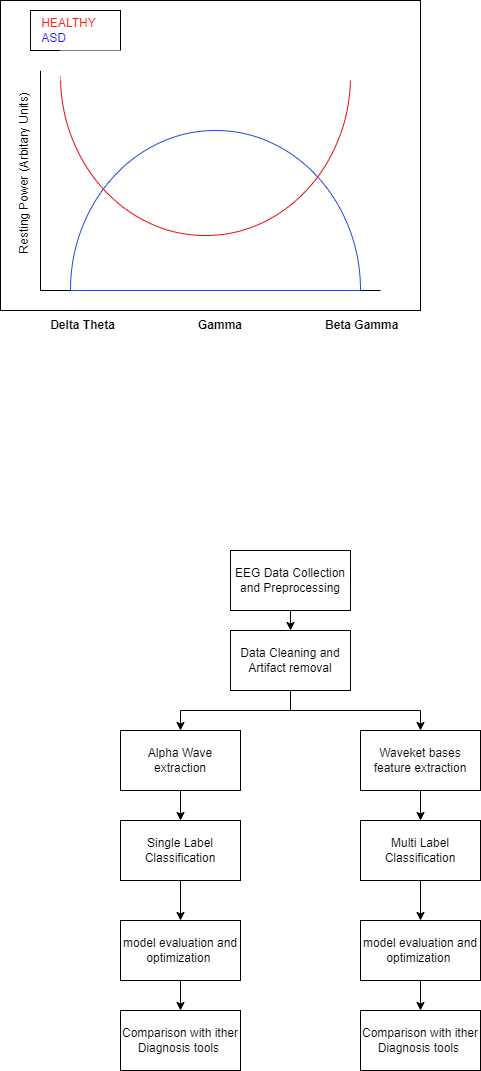

The diagram above was exported from draw.io. Its source (the exported page's mxGraphModel, read from the mxfile embedded in the PNG):
<mxGraphModel dx="1418" dy="828" grid="1" gridSize="10" guides="1" tooltips="1" connect="1" arrows="1" fold="1" page="1" pageScale="1" pageWidth="850" pageHeight="1100" math="0" shadow="0">
  <root>
    <mxCell id="0" />
    <mxCell id="1" parent="0" />
    <mxCell id="A4uMhxM6IiKRb7yxJ9Ld-2" value="" style="rounded=0;whiteSpace=wrap;html=1;movable=1;resizable=1;rotatable=1;deletable=1;editable=1;connectable=1;" parent="1" vertex="1">
      <mxGeometry x="160" y="160" width="420" height="310" as="geometry" />
    </mxCell>
    <mxCell id="A4uMhxM6IiKRb7yxJ9Ld-3" value="" style="endArrow=none;html=1;rounded=0;" parent="1" edge="1">
      <mxGeometry width="50" height="50" relative="1" as="geometry">
        <mxPoint x="200" y="450" as="sourcePoint" />
        <mxPoint x="200" y="230" as="targetPoint" />
      </mxGeometry>
    </mxCell>
    <mxCell id="A4uMhxM6IiKRb7yxJ9Ld-4" value="" style="endArrow=none;html=1;rounded=0;" parent="1" edge="1">
      <mxGeometry x="0.0909" y="-100" width="50" height="50" relative="1" as="geometry">
        <mxPoint x="200" y="450" as="sourcePoint" />
        <mxPoint x="540" y="450" as="targetPoint" />
        <mxPoint as="offset" />
      </mxGeometry>
    </mxCell>
    <mxCell id="A4uMhxM6IiKRb7yxJ9Ld-9" value="" style="verticalLabelPosition=bottom;verticalAlign=top;html=1;shape=mxgraph.basic.half_circle;fillColor=none;rotation=-180;strokeColor=#2545e4;" parent="1" vertex="1">
      <mxGeometry x="230" y="290" width="290" height="160" as="geometry" />
    </mxCell>
    <mxCell id="A4uMhxM6IiKRb7yxJ9Ld-10" value="" style="verticalLabelPosition=bottom;verticalAlign=top;html=1;shape=mxgraph.basic.half_circle;rotation=0;fillColor=none;strokeColor=#ed0c0c;" parent="1" vertex="1">
      <mxGeometry x="220" y="235" width="290" height="160" as="geometry" />
    </mxCell>
    <mxCell id="A4uMhxM6IiKRb7yxJ9Ld-12" value="" style="rounded=0;whiteSpace=wrap;html=1;fillColor=none;" parent="1" vertex="1">
      <mxGeometry x="190" y="170" width="90" height="40" as="geometry" />
    </mxCell>
    <mxCell id="A4uMhxM6IiKRb7yxJ9Ld-13" value="&lt;div style=&quot;text-align: left;&quot;&gt;&lt;span style=&quot;background-color: initial;&quot;&gt;&lt;font color=&quot;#ff1a12&quot;&gt;HEALTHY&amp;nbsp;&lt;/font&gt;&lt;/span&gt;&lt;/div&gt;&lt;div style=&quot;text-align: left;&quot;&gt;&lt;span style=&quot;background-color: initial;&quot;&gt;&lt;font color=&quot;#1f17ff&quot;&gt;ASD&lt;/font&gt;&lt;/span&gt;&lt;/div&gt;" style="text;html=1;strokeColor=none;fillColor=none;align=center;verticalAlign=middle;whiteSpace=wrap;rounded=0;" parent="1" vertex="1">
      <mxGeometry x="200" y="175" width="60" height="30" as="geometry" />
    </mxCell>
    <mxCell id="A4uMhxM6IiKRb7yxJ9Ld-14" value="" style="endArrow=none;html=1;rounded=0;fontColor=#1F17FF;entryX=0.999;entryY=-0.004;entryDx=0;entryDy=0;entryPerimeter=0;strokeColor=#FFFFFF;" parent="1" target="A4uMhxM6IiKRb7yxJ9Ld-10" edge="1">
      <mxGeometry width="50" height="50" relative="1" as="geometry">
        <mxPoint x="200" y="230" as="sourcePoint" />
        <mxPoint x="350" y="310" as="targetPoint" />
      </mxGeometry>
    </mxCell>
    <mxCell id="A4uMhxM6IiKRb7yxJ9Ld-16" value="" style="rounded=0;whiteSpace=wrap;html=1;strokeColor=none;fontColor=#1F17FF;fillColor=default;" parent="1" vertex="1">
      <mxGeometry x="220" y="210" width="300" height="30" as="geometry" />
    </mxCell>
    <mxCell id="A4uMhxM6IiKRb7yxJ9Ld-17" value="&lt;font color=&quot;#000000&quot;&gt;&lt;b&gt;Delta Theta&lt;/b&gt;&lt;/font&gt;" style="text;html=1;strokeColor=none;fillColor=none;align=center;verticalAlign=middle;whiteSpace=wrap;rounded=0;fontColor=#1F17FF;" parent="1" vertex="1">
      <mxGeometry x="205" y="470" width="75" height="30" as="geometry" />
    </mxCell>
    <mxCell id="A4uMhxM6IiKRb7yxJ9Ld-18" value="&lt;font color=&quot;#000000&quot;&gt;&lt;b&gt;&amp;nbsp;Beta Gamma&lt;/b&gt;&lt;/font&gt;" style="text;html=1;strokeColor=none;fillColor=none;align=center;verticalAlign=middle;whiteSpace=wrap;rounded=0;fontColor=#1F17FF;" parent="1" vertex="1">
      <mxGeometry x="480" y="470" width="80" height="30" as="geometry" />
    </mxCell>
    <mxCell id="A4uMhxM6IiKRb7yxJ9Ld-19" value="&lt;font color=&quot;#000000&quot;&gt;&lt;b&gt;Gamma&lt;/b&gt;&lt;/font&gt;" style="text;html=1;strokeColor=none;fillColor=none;align=center;verticalAlign=middle;whiteSpace=wrap;rounded=0;fontColor=#1F17FF;" parent="1" vertex="1">
      <mxGeometry x="350" y="470" width="60" height="30" as="geometry" />
    </mxCell>
    <mxCell id="A4uMhxM6IiKRb7yxJ9Ld-20" value="Resting Power (Arbitary Units)" style="text;html=1;strokeColor=none;fillColor=none;align=center;verticalAlign=middle;whiteSpace=wrap;rounded=0;fontColor=#000000;rotation=-90;" parent="1" vertex="1">
      <mxGeometry x="81.25" y="318.75" width="205" height="27.5" as="geometry" />
    </mxCell>
    <mxCell id="Xvmo0ml3qvdojw9W1dVp-15" style="edgeStyle=orthogonalEdgeStyle;rounded=0;orthogonalLoop=1;jettySize=auto;html=1;exitX=0.5;exitY=1;exitDx=0;exitDy=0;entryX=0.5;entryY=0;entryDx=0;entryDy=0;" edge="1" parent="1" source="Xvmo0ml3qvdojw9W1dVp-1" target="Xvmo0ml3qvdojw9W1dVp-3">
      <mxGeometry relative="1" as="geometry" />
    </mxCell>
    <mxCell id="Xvmo0ml3qvdojw9W1dVp-1" value="EEG Data Collection and Preprocessing" style="rounded=0;whiteSpace=wrap;html=1;" vertex="1" parent="1">
      <mxGeometry x="390" y="710" width="120" height="60" as="geometry" />
    </mxCell>
    <mxCell id="Xvmo0ml3qvdojw9W1dVp-18" style="edgeStyle=orthogonalEdgeStyle;rounded=0;orthogonalLoop=1;jettySize=auto;html=1;exitX=0.5;exitY=1;exitDx=0;exitDy=0;entryX=0.5;entryY=0;entryDx=0;entryDy=0;" edge="1" parent="1" source="Xvmo0ml3qvdojw9W1dVp-2" target="Xvmo0ml3qvdojw9W1dVp-6">
      <mxGeometry relative="1" as="geometry" />
    </mxCell>
    <mxCell id="Xvmo0ml3qvdojw9W1dVp-2" value="Alpha Wave extraction" style="rounded=0;whiteSpace=wrap;html=1;" vertex="1" parent="1">
      <mxGeometry x="280" y="890" width="120" height="60" as="geometry" />
    </mxCell>
    <mxCell id="Xvmo0ml3qvdojw9W1dVp-16" style="edgeStyle=orthogonalEdgeStyle;rounded=0;orthogonalLoop=1;jettySize=auto;html=1;exitX=0.5;exitY=1;exitDx=0;exitDy=0;" edge="1" parent="1" source="Xvmo0ml3qvdojw9W1dVp-3" target="Xvmo0ml3qvdojw9W1dVp-2">
      <mxGeometry relative="1" as="geometry" />
    </mxCell>
    <mxCell id="Xvmo0ml3qvdojw9W1dVp-17" style="edgeStyle=orthogonalEdgeStyle;rounded=0;orthogonalLoop=1;jettySize=auto;html=1;exitX=0.5;exitY=1;exitDx=0;exitDy=0;entryX=0.5;entryY=0;entryDx=0;entryDy=0;" edge="1" parent="1" source="Xvmo0ml3qvdojw9W1dVp-3" target="Xvmo0ml3qvdojw9W1dVp-4">
      <mxGeometry relative="1" as="geometry" />
    </mxCell>
    <mxCell id="Xvmo0ml3qvdojw9W1dVp-3" value="Data Cleaning and Artifact removal" style="rounded=0;whiteSpace=wrap;html=1;" vertex="1" parent="1">
      <mxGeometry x="390" y="790" width="120" height="60" as="geometry" />
    </mxCell>
    <mxCell id="Xvmo0ml3qvdojw9W1dVp-21" style="edgeStyle=orthogonalEdgeStyle;rounded=0;orthogonalLoop=1;jettySize=auto;html=1;exitX=0.5;exitY=1;exitDx=0;exitDy=0;entryX=0.5;entryY=0;entryDx=0;entryDy=0;" edge="1" parent="1" source="Xvmo0ml3qvdojw9W1dVp-4" target="Xvmo0ml3qvdojw9W1dVp-7">
      <mxGeometry relative="1" as="geometry" />
    </mxCell>
    <mxCell id="Xvmo0ml3qvdojw9W1dVp-4" value="Waveket bases feature extraction" style="rounded=0;whiteSpace=wrap;html=1;" vertex="1" parent="1">
      <mxGeometry x="520" y="890" width="120" height="60" as="geometry" />
    </mxCell>
    <mxCell id="Xvmo0ml3qvdojw9W1dVp-19" style="edgeStyle=orthogonalEdgeStyle;rounded=0;orthogonalLoop=1;jettySize=auto;html=1;exitX=0.5;exitY=1;exitDx=0;exitDy=0;entryX=0.5;entryY=0;entryDx=0;entryDy=0;" edge="1" parent="1" source="Xvmo0ml3qvdojw9W1dVp-6" target="Xvmo0ml3qvdojw9W1dVp-8">
      <mxGeometry relative="1" as="geometry" />
    </mxCell>
    <mxCell id="Xvmo0ml3qvdojw9W1dVp-6" value="Single Label Classification" style="rounded=0;whiteSpace=wrap;html=1;" vertex="1" parent="1">
      <mxGeometry x="280" y="980" width="120" height="60" as="geometry" />
    </mxCell>
    <mxCell id="Xvmo0ml3qvdojw9W1dVp-22" style="edgeStyle=orthogonalEdgeStyle;rounded=0;orthogonalLoop=1;jettySize=auto;html=1;exitX=0.5;exitY=1;exitDx=0;exitDy=0;" edge="1" parent="1" source="Xvmo0ml3qvdojw9W1dVp-7" target="Xvmo0ml3qvdojw9W1dVp-11">
      <mxGeometry relative="1" as="geometry" />
    </mxCell>
    <mxCell id="Xvmo0ml3qvdojw9W1dVp-7" value="Multi Label Classification" style="rounded=0;whiteSpace=wrap;html=1;" vertex="1" parent="1">
      <mxGeometry x="520" y="980" width="120" height="60" as="geometry" />
    </mxCell>
    <mxCell id="Xvmo0ml3qvdojw9W1dVp-20" style="edgeStyle=orthogonalEdgeStyle;rounded=0;orthogonalLoop=1;jettySize=auto;html=1;exitX=0.5;exitY=1;exitDx=0;exitDy=0;" edge="1" parent="1" source="Xvmo0ml3qvdojw9W1dVp-8" target="Xvmo0ml3qvdojw9W1dVp-9">
      <mxGeometry relative="1" as="geometry" />
    </mxCell>
    <mxCell id="Xvmo0ml3qvdojw9W1dVp-8" value="model evaluation and optimization&amp;nbsp;" style="rounded=0;whiteSpace=wrap;html=1;" vertex="1" parent="1">
      <mxGeometry x="280" y="1080" width="120" height="60" as="geometry" />
    </mxCell>
    <mxCell id="Xvmo0ml3qvdojw9W1dVp-9" value="Comparison with ither Diagnosis tools&amp;nbsp;" style="rounded=0;whiteSpace=wrap;html=1;" vertex="1" parent="1">
      <mxGeometry x="280" y="1170" width="120" height="60" as="geometry" />
    </mxCell>
    <mxCell id="Xvmo0ml3qvdojw9W1dVp-23" style="edgeStyle=orthogonalEdgeStyle;rounded=0;orthogonalLoop=1;jettySize=auto;html=1;exitX=0.5;exitY=1;exitDx=0;exitDy=0;" edge="1" parent="1" source="Xvmo0ml3qvdojw9W1dVp-11" target="Xvmo0ml3qvdojw9W1dVp-14">
      <mxGeometry relative="1" as="geometry" />
    </mxCell>
    <mxCell id="Xvmo0ml3qvdojw9W1dVp-11" value="model evaluation and optimization&amp;nbsp;" style="rounded=0;whiteSpace=wrap;html=1;" vertex="1" parent="1">
      <mxGeometry x="520" y="1080" width="120" height="60" as="geometry" />
    </mxCell>
    <mxCell id="Xvmo0ml3qvdojw9W1dVp-14" value="Comparison with ither Diagnosis tools&amp;nbsp;" style="rounded=0;whiteSpace=wrap;html=1;" vertex="1" parent="1">
      <mxGeometry x="520" y="1170" width="120" height="60" as="geometry" />
    </mxCell>
  </root>
</mxGraphModel>